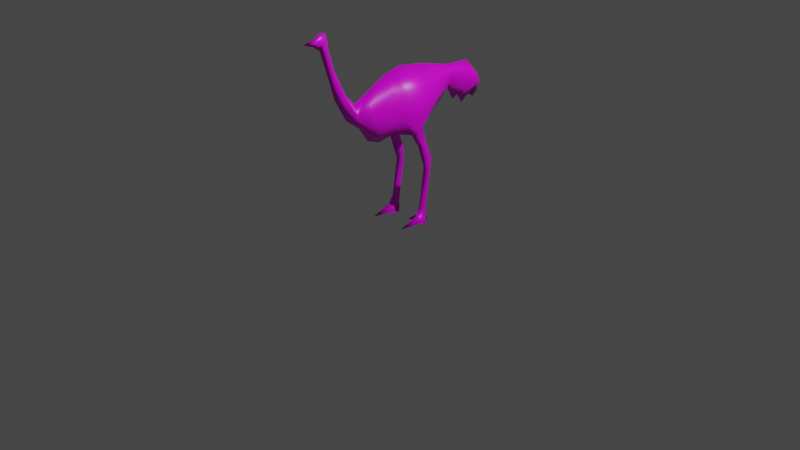 # Source: Ostrage.blend  (saved by Blender 3.2.14; exported with 4.5.12 LTS)
import bpy
from mathutils import Matrix  # noqa: F401  (used for matrix-valued properties, if any)

bpy.ops.wm.read_factory_settings(use_empty=True)
scene = bpy.context.scene
scene.name = 'Scene'

# ---- collections
col_collection = bpy.data.collections.new('Collection'); scene.collection.children.link(col_collection)

# ---- images (referenced by path relative to the original .blend; pixels are not part of the script)
import os
ASSET_DIR = os.environ.get("B2B_ASSET_DIR", "")  # directory of the original .blend (textures are referenced by path, not embedded)
HERE = os.path.dirname(os.path.abspath(__file__))  # packed textures are extracted next to this script under _unpacked/

def load_image(name, relpath, width, height, colorspace="sRGB"):
    """Load a texture the original file referenced (path relative to the .blend, or extracted next to this script)."""
    p = next((c for c in (os.path.join(HERE, relpath), os.path.join(ASSET_DIR, relpath)) if relpath and os.path.exists(c)), "")
    if p:
        img = bpy.data.images.load(p, check_existing=True)
        img.name = name
    else:  # same state as the original file: an image datablock whose file is absent (Cycles renders it pink)
        img = bpy.data.images.new(name, width, height)
        img.source = "FILE"
        img.filepath = "//" + (relpath or name)
    img.colorspace_settings.name = colorspace
    return img
img_ostragetex = load_image('OstrageTex', 'OstrageTex.png', 1024, 1024, 'sRGB')

# ---- materials (node trees are filled in below, after node groups)
mat_material = bpy.data.materials.new('Material')
mat_material.alpha_threshold = 0.0
mat_material.use_transparent_shadow = False
mat_material.line_color = (0.0, 0.0, 0.0, 1.0)

# ---- material node trees
mat_material.use_nodes = True; mat_material.node_tree.nodes.clear()
_N = mat_material.node_tree.nodes; _L = mat_material.node_tree.links
n0 = _N.new('ShaderNodeOutputMaterial'); n0.name = 'Material Output'; n0.location = (300, 300)
n1 = _N.new('ShaderNodeBsdfPrincipled'); n1.name = 'Principled BSDF'; n1.location = (10, 300)
n1.distribution = 'GGX'
n1.subsurface_method = 'RANDOM_WALK_SKIN'
n1.inputs[2].default_value = 0.4
n1.inputs[3].default_value = 1.45
n1.inputs[27].default_value = (0.0, 0.0, 0.0, 1.0)
n1.inputs[28].default_value = 1.0
n2 = _N.new('ShaderNodeTexImage'); n2.name = 'Image Texture'; n2.location = (-280, 280)
n2.image = img_ostragetex
_L.new(n1.outputs[0], n0.inputs[0])
_L.new(n2.outputs[0], n1.inputs[0])
n0.is_active_output = True

# ---- world
world_world = bpy.data.worlds.new('World'); scene.world = world_world
world_world.use_nodes = True; world_world.node_tree.nodes.clear()
_N = world_world.node_tree.nodes; _L = world_world.node_tree.links
n0 = _N.new('ShaderNodeOutputWorld'); n0.name = 'World Output'; n0.location = (300, 300)
n1 = _N.new('ShaderNodeBackground'); n1.name = 'Background'; n1.location = (10, 300)
n1.inputs[0].default_value = (0.05088, 0.05088, 0.05088, 1.0)
_L.new(n1.outputs[0], n0.inputs[0])
n0.is_active_output = True
world_world.color = (0.05088, 0.05088, 0.05088)
world_world.use_sun_shadow = False
world_world.sun_shadow_jitter_overblur = 0.0

# ---- cameras
cam_camera = bpy.data.cameras.new('Camera')
cam_camera.clip_end = 100.0
cam_camera.ortho_scale = 7.314

# ---- lights
light_light = bpy.data.lights.new('Light', 'POINT')
light_light.transmission_factor = 0.0
light_light.energy = 1000.0
light_light.shadow_soft_size = 0.1
light_light.shadow_maximum_resolution = 0.006
light_light.use_absolute_resolution = True

# ---- meshes
me_cube = bpy.data.meshes.new('Cube')
me_cube.from_pydata([(1.533e-16, 3.404e-32, 1.69), (1.427e-16, 0.311, 1.643), (1.229e-16, 0.6494, 1.554), (1.199e-16, 0.9262, 1.54), (8.272e-17, 1.097, 1.373), (3.794e-17, 1.087, 1.171), (2.884e-17, 1.032, 1.13), (4.098e-17, 0.9433, 1.185), (2.277e-17, 0.8681, 1.103), (4.629e-17, 0.7997, 1.208), (3.821e-17, 0.7336, 1.172), (0.04208, 0.6596, 1.369), (4.326e-17, 0.5434, 1.195), (2.536e-17, 0.1989, 1.114), (1.67e-17, 0.07519, 1.075), (-5.312e-18, -0.2632, 0.9761), (6.071e-18, -0.4101, 1.027), (0.0957, -0.4819, 1.202), (6.754e-17, -0.6767, 1.304), (1.191e-16, -0.8066, 1.537), (1.791e-16, -0.8886, 1.807), (2.307e-16, -0.9638, 2.039), (2.413e-16, -1.032, 2.087), (2.504e-16, -1.138, 2.128), (2.573e-16, -1.015, 2.159), (2.648e-16, -0.9775, 2.193), (2.642e-16, -0.8958, 2.19), (2.49e-16, -0.8756, 2.121), (2.261e-16, -0.8613, 2.018), (1.79e-16, -0.7968, 1.806), (1.214e-16, -0.6699, 1.547), (9.79e-17, -0.5673, 1.441), (1.153e-16, -0.4238, 1.519), (1.412e-16, -0.2051, 1.636), (0.222, -0.1325, 1.224), (0.1998, -0.01025, 1.037), (0.1998, 0.06418, 0.9043), (0.1998, 0.1211, 0.731), (0.1998, 0.1567, 0.6314), (0.1998, 0.09522, 0.2383), (0.1998, 0.04054, 0.1529), (0.1998, -0.1679, 0.07914), (0.2289, 0.1489, 0.07914), (0.1998, 0.1943, 0.07914), (0.1998, 0.1807, 0.2349), (0.1998, 0.2334, 0.6218), (0.1998, 0.2524, 0.7262), (0.1998, 0.2192, 0.8116), (0.1998, 0.1604, 0.9493), (0.1998, 0.1287, 1.094), (0.02211, -1.022, 2.121), (0.03994, -0.9421, 2.117), (0.03571, -0.905, 2.011), (0.04362, -0.8419, 1.799), (0.0634, -0.7265, 1.536), (0.099, -0.6001, 1.323), (0.2657, -0.0169, 1.231), (0.2311, 0.0543, 1.063), (0.2311, 0.1135, 0.9295), (0.2311, 0.1677, 0.7671), (0.2311, 0.1819, 0.6988), (0.2311, 0.1934, 0.6197), (0.2311, 0.1381, 0.2356), (0.2311, 0.1348, 0.1318), (0.3071, 0.07555, 0.07914), (0.0957, -0.4375, 1.396), (0.1173, -0.4443, 1.297), (0.1311, -0.2085, 1.485), (0.1538, -0.2597, 1.222), (0.04497, 0.6541, 1.504), (0.04497, 0.6565, 1.449), (0.2311, 0.009209, 1.511), (0.1737, 0.3455, 1.508), (0.1816, 0.3662, 1.356), (0.1161, 0.9009, 1.459), (0.09334, 1.027, 1.316), (0.1161, 0.8558, 1.371), (0.09334, 0.9223, 1.266), (0.144, 0.1236, 0.91), (0.144, 0.172, 0.7704), (0.144, 0.1891, 0.6992), (0.144, 0.192, 0.6024), (0.144, 0.1407, 0.2322), (0.144, 0.135, 0.1353), (0.07477, 0.058, 0.07914), (1.473e-16, -0.1013, 1.663), (0.1773, -0.1078, 1.497), (0.1998, 0.09266, 0.8177), (0.1998, 0.1875, 0.1546), (0.08199, 0.8057, 1.286), (0.03991, 0.8595, 1.214), (5.692e-18, -0.09399, 1.026), (0.2355, 0.2106, 1.298), (0.2017, 0.1812, 1.509), (1.472e-16, 0.1771, 1.663), (0.1907, 0.2495, 1.208), (3.253e-17, 0.337, 1.147), (0.1031, 0.4377, 1.277), (4.009e-17, -0.5143, 1.181), (0.1123, -0.3509, 1.104), (0.1352, -0.206, 1.084), (0.02234, -0.9611, 2.157), (0.01422, -0.9007, 2.151), (0.01989, -0.8915, 2.12), (0.2447, 0.0812, 0.07914), (0.1363, 0.06136, 0.07914), (0.1468, 0.1393, 0.07914), (7.15e-17, 0.6567, 1.322)], [], [(0, 71, 93, 94), (0, 85, 86, 71), (33, 32, 65, 67), (1, 72, 69, 2), (3, 2, 69, 74), (4, 3, 74, 75), (66, 68, 67, 65), (56, 92, 93, 71), (70, 69, 72, 73), (32, 31, 55, 65), (31, 30, 54, 55), (30, 29, 53, 54), (29, 28, 52, 53), (28, 103, 51, 52), (18, 55, 54, 19), (19, 54, 53, 20), (20, 53, 52, 21), (17, 55, 18, 98), (65, 55, 17, 66), (23, 22, 50), (16, 15, 100, 99), (67, 68, 34, 86), (85, 33, 67, 86), (56, 71, 86, 34), (11, 70, 73, 97), (70, 76, 74, 69), (75, 74, 76, 77), (38, 39, 62, 61), (45, 61, 62, 44), (37, 38, 61, 60), (46, 60, 61, 45), (47, 59, 60, 46), (87, 37, 60, 59), (59, 58, 36, 87), (48, 58, 59, 47), (49, 57, 58, 48), (35, 36, 58, 57), (38, 37, 80, 81), (37, 87, 79, 80), (79, 87, 36, 78), (39, 38, 81, 82), (44, 82, 81, 45), (45, 81, 80, 46), (46, 80, 79, 47), (47, 79, 78, 48), (48, 78, 14, 49), (36, 35, 14, 78), (34, 35, 57, 56), (56, 57, 49, 95, 92), (88, 83, 82, 44), (40, 39, 82, 83), (39, 40, 63, 62), (44, 62, 63, 88), (11, 89, 76, 70), (77, 76, 89, 90), (8, 7, 77, 90), (8, 90, 89, 9), (10, 9, 89, 11), (7, 6, 75, 77), (5, 4, 75, 6), (12, 97, 95, 96), (91, 35, 100, 15), (95, 97, 73, 92), (96, 95, 49, 13), (93, 72, 1, 94), (92, 73, 72, 93), (35, 91, 14), (14, 13, 49), (97, 12, 11), (24, 23, 50), (17, 98, 16, 99), (100, 34, 68, 99), (35, 34, 100), (99, 68, 66, 17), (50, 51, 101, 24), (21, 51, 50, 22), (26, 25, 101, 102), (51, 21, 52), (102, 103, 27, 26), (24, 101, 25), (103, 28, 27), (103, 102, 101, 51), (41, 104, 40), (41, 40, 105), (64, 63, 40, 104), (84, 105, 40, 83), (63, 64, 42), (84, 83, 106), (43, 88, 63, 42), (43, 106, 83, 88), (64, 104, 41, 105, 84, 106, 43, 42), (12, 107, 11), (11, 107, 10)])
me_cube.polygons.foreach_set('use_smooth', [True] * 93)
_uv = me_cube.uv_layers.new(name='UVMap')
_uv.uv.foreach_set('vector', [0.05413, 0.4409, 0.1922, 0.4084, 0.214, 0.4849, 0.09234, 0.5304, 0.05413, 0.4409, 0.04939, 0.3871, 0.1666, 0.3529, 0.1922, 0.4084, 0.04525, 0.3318, 0.0569, 0.2052, 0.1318, 0.1747, 0.1436, 0.3024, 0.1257, 0.5948, 0.2382, 0.5628, 0.2754, 0.7422, 0.2391, 0.7516, 0.2709, 0.8962, 0.2391, 0.7516, 0.2754, 0.7422, 0.3299, 0.867, 0.3622, 0.9707, 0.2709, 0.8962, 0.3299, 0.867, 0.3922, 0.916, 0.1791, 0.1503, 0.2582, 0.2229, 0.1436, 0.3024, 0.1318, 0.1747, 0.3069, 0.3473, 0.3164, 0.4631, 0.214, 0.4849, 0.1922, 0.4084, 0.3066, 0.7382, 0.2754, 0.7422, 0.2382, 0.5628, 0.3145, 0.5502, 0.0569, 0.2052, 0.06299, 0.1221, 0.1326, 0.08219, 0.1318, 0.1747, 0.732, 0.3505, 0.7612, 0.4483, 0.8214, 0.4546, 0.8136, 0.2798, 0.7612, 0.4483, 0.7701, 0.65, 0.8131, 0.6582, 0.8214, 0.4546, 0.7701, 0.65, 0.7549, 0.8034, 0.7936, 0.8119, 0.8131, 0.6582, 0.7549, 0.8034, 0.7537, 0.8751, 0.7866, 0.8867, 0.7936, 0.8119, 0.8974, 0.3007, 0.8136, 0.2798, 0.8214, 0.4546, 0.8861, 0.4853, 0.8861, 0.4853, 0.8214, 0.4546, 0.8131, 0.6582, 0.8526, 0.6789, 0.8526, 0.6789, 0.8131, 0.6582, 0.7936, 0.8119, 0.8309, 0.8477, 0.2158, 0.109, 0.1326, 0.08219, 0.1318, 0.01726, 0.2286, 0.05729, 0.1318, 0.1747, 0.1326, 0.08219, 0.2158, 0.109, 0.1791, 0.1503, 0.8974, 0.9627, 0.8531, 0.8996, 0.8309, 0.9172, 0.3206, 0.07954, 0.3856, 0.1261, 0.3385, 0.2109, 0.2904, 0.1489, 0.1436, 0.3024, 0.2582, 0.2229, 0.2875, 0.2902, 0.1666, 0.3529, 0.04939, 0.3871, 0.04525, 0.3318, 0.1436, 0.3024, 0.1666, 0.3529, 0.3069, 0.3473, 0.1922, 0.4084, 0.1666, 0.3529, 0.2875, 0.2902, 0.3534, 0.7303, 0.3066, 0.7382, 0.3145, 0.5502, 0.3732, 0.5869, 0.3066, 0.7382, 0.3657, 0.8432, 0.3299, 0.867, 0.2754, 0.7422, 0.3922, 0.916, 0.3299, 0.867, 0.3657, 0.8432, 0.4132, 0.8706, 0.6668, 0.271, 0.683, 0.4925, 0.6566, 0.4912, 0.6405, 0.2787, 0.6136, 0.2787, 0.6405, 0.2787, 0.6566, 0.4912, 0.6292, 0.4938, 0.6689, 0.2137, 0.6668, 0.271, 0.6405, 0.2787, 0.6409, 0.2375, 0.6067, 0.2314, 0.6409, 0.2375, 0.6405, 0.2787, 0.6136, 0.2787, 0.6038, 0.1935, 0.6382, 0.204, 0.6409, 0.2375, 0.6067, 0.2314, 0.6684, 0.1682, 0.6689, 0.2137, 0.6409, 0.2375, 0.6382, 0.204, 0.6382, 0.204, 0.633, 0.1164, 0.6681, 0.1196, 0.6684, 0.1682, 0.6003, 0.1168, 0.633, 0.1164, 0.6382, 0.204, 0.6038, 0.1935, 0.5923, 0.0381, 0.6345, 0.03972, 0.633, 0.1164, 0.6003, 0.1168, 0.6718, 0.03802, 0.6681, 0.1196, 0.633, 0.1164, 0.6345, 0.03972, 0.6668, 0.271, 0.6689, 0.2137, 0.7065, 0.2387, 0.7031, 0.2865, 0.6689, 0.2137, 0.6684, 0.1682, 0.7089, 0.2033, 0.7065, 0.2387, 0.7089, 0.2033, 0.6684, 0.1682, 0.6681, 0.1196, 0.7097, 0.1305, 0.683, 0.4925, 0.6668, 0.271, 0.7031, 0.2865, 0.7244, 0.4951, 0.6292, 0.4938, 0.591, 0.5046, 0.5791, 0.2944, 0.6136, 0.2787, 0.6136, 0.2787, 0.5791, 0.2944, 0.5706, 0.2458, 0.6067, 0.2314, 0.6067, 0.2314, 0.5706, 0.2458, 0.5654, 0.2085, 0.6038, 0.1935, 0.6038, 0.1935, 0.5654, 0.2085, 0.5631, 0.1343, 0.6003, 0.1168, 0.6003, 0.1168, 0.5631, 0.1343, 0.4842, 0.04763, 0.5923, 0.0381, 0.6681, 0.1196, 0.6718, 0.03802, 0.786, 0.04279, 0.7097, 0.1305, 0.2875, 0.2902, 0.4004, 0.3054, 0.3996, 0.3452, 0.3069, 0.3473, 0.3069, 0.3473, 0.3996, 0.3452, 0.4036, 0.3906, 0.37, 0.4708, 0.3164, 0.4631, 0.6358, 0.5289, 0.6132, 0.5626, 0.591, 0.5046, 0.6292, 0.4938, 0.6749, 0.535, 0.683, 0.4925, 0.7244, 0.4951, 0.7215, 0.5571, 0.683, 0.4925, 0.6749, 0.535, 0.6549, 0.5312, 0.6566, 0.4912, 0.6292, 0.4938, 0.6566, 0.4912, 0.6549, 0.5312, 0.6358, 0.5289, 0.3534, 0.7303, 0.4057, 0.8155, 0.3657, 0.8432, 0.3066, 0.7382, 0.4132, 0.8706, 0.3657, 0.8432, 0.4057, 0.8155, 0.4497, 0.8413, 0.5105, 0.8477, 0.4708, 0.8872, 0.4132, 0.8706, 0.4497, 0.8413, 0.5105, 0.8477, 0.4497, 0.8413, 0.4057, 0.8155, 0.4618, 0.8065, 0.4701, 0.77, 0.4618, 0.8065, 0.4057, 0.8155, 0.3534, 0.7303, 0.4708, 0.8872, 0.4873, 0.9378, 0.3922, 0.916, 0.4132, 0.8706, 0.4635, 0.9625, 0.3622, 0.9707, 0.3922, 0.916, 0.4873, 0.9378, 0.4401, 0.6421, 0.3732, 0.5869, 0.37, 0.4708, 0.4618, 0.5369, 0.4366, 0.2, 0.4004, 0.3054, 0.3385, 0.2109, 0.3856, 0.1261, 0.37, 0.4708, 0.3732, 0.5869, 0.3145, 0.5502, 0.3164, 0.4631, 0.4618, 0.5369, 0.37, 0.4708, 0.4036, 0.3906, 0.4833, 0.4671, 0.214, 0.4849, 0.2382, 0.5628, 0.1257, 0.5948, 0.09234, 0.5304, 0.3164, 0.4631, 0.3145, 0.5502, 0.2382, 0.5628, 0.214, 0.4849, 0.4004, 0.3054, 0.4366, 0.2, 0.5042, 0.2601, 0.5105, 0.4055, 0.4833, 0.4671, 0.4036, 0.3906, 0.3732, 0.5869, 0.4401, 0.6421, 0.3534, 0.7303, 0.8138, 0.942, 0.8974, 0.9627, 0.8309, 0.9172, 0.2158, 0.109, 0.2286, 0.05729, 0.3206, 0.07954, 0.2904, 0.1489, 0.3385, 0.2109, 0.2875, 0.2902, 0.2582, 0.2229, 0.2904, 0.1489, 0.4004, 0.3054, 0.2875, 0.2902, 0.3385, 0.2109, 0.2904, 0.1489, 0.2582, 0.2229, 0.1791, 0.1503, 0.2158, 0.109, 0.8309, 0.9172, 0.7866, 0.8867, 0.7834, 0.9176, 0.8138, 0.942, 0.8309, 0.8477, 0.7866, 0.8867, 0.8309, 0.9172, 0.8531, 0.8996, 0.7326, 0.9188, 0.7797, 0.9473, 0.7834, 0.9176, 0.7491, 0.8961, 0.7866, 0.8867, 0.8309, 0.8477, 0.7936, 0.8119, 0.7491, 0.8961, 0.7537, 0.8751, 0.7373, 0.871, 0.7326, 0.9188, 0.8138, 0.942, 0.7834, 0.9176, 0.7797, 0.9473, 0.7537, 0.8751, 0.7549, 0.8034, 0.7373, 0.871, 0.7537, 0.8751, 0.7491, 0.8961, 0.7834, 0.9176, 0.7866, 0.8867, 0.6655, 0.5442, 0.662, 0.5424, 0.6749, 0.535, 0.6655, 0.5442, 0.6749, 0.535, 0.6706, 0.573, 0.6578, 0.5401, 0.6549, 0.5312, 0.6749, 0.535, 0.662, 0.5424, 0.6673, 0.6073, 0.6706, 0.573, 0.6749, 0.535, 0.7215, 0.5571, 0.6549, 0.5312, 0.6578, 0.5401, 0.6524, 0.5427, 0.6673, 0.6073, 0.6132, 0.5626, 0.6451, 0.5609, 0.6451, 0.5429, 0.6358, 0.5289, 0.6549, 0.5312, 0.6524, 0.5427, 0.6451, 0.5429, 0.6451, 0.5609, 0.6132, 0.5626, 0.6358, 0.5289, 0.6578, 0.5401, 0.662, 0.5424, 0.6655, 0.5442, 0.6706, 0.573, 0.6673, 0.6073, 0.6451, 0.5609, 0.6451, 0.5429, 0.6524, 0.5427, 0.4401, 0.6421, 0.3929, 0.7219, 0.3534, 0.7303, 0.3534, 0.7303, 0.3929, 0.7219, 0.4701, 0.77])
me_cube.materials.append(mat_material)
me_cube.use_mirror_vertex_groups = False
me_cube.update()
arm_armature = bpy.data.armatures.new('Armature')  # bones are not reproduced

# ---- objects
ob_ostrage = bpy.data.objects.new('Ostrage', me_cube)
ob_light = bpy.data.objects.new('Light', light_light)
ob_camera = bpy.data.objects.new('Camera', cam_camera)
ob_empty = bpy.data.objects.new('Empty', None)
ob_armature = bpy.data.objects.new('Armature', arm_armature)

# ---- transforms, parenting, visibility, modifiers, constraints
ob_ostrage.parent = ob_armature
ob_ostrage.location = (0.0, 0.0, -0.06995)
ob_ostrage.lock_rotations_4d = False
ob_ostrage.empty_display_type = 'ARROWS'
ob_ostrage.lineart.crease_threshold = 0.0
_vg = ob_ostrage.vertex_groups.new(name='Pelvis')
for _i, _w in zip([1, 2, 10, 11, 12, 13, 72, 73, 92, 93, 94, 95, 96, 97, 107], [0.8442, 0.02415, 0.004473, 0.01447, 0.2068, 0.05475, 0.7208, 0.5565, 0.09531, 0.1051, 0.1026, 0.1108, 0.1097, 0.3951, 0.05807]): _vg.add([_i], _w, 'REPLACE')
_vg = ob_ostrage.vertex_groups.new(name='Back1')
for _i, _w in zip([0, 1, 33, 71, 85, 86, 93, 94], [0.7915, 0.1011, 0.01038, 0.0528, 0.151, 0.0189, 0.05913, 0.8378]): _vg.add([_i], _w, 'REPLACE')
_vg = ob_ostrage.vertex_groups.new(name='Back2')
for _i, _w in zip([0, 15, 16, 17, 32, 33, 34, 65, 66, 67, 68, 71, 85, 86, 91, 93, 98, 99, 100], [0.165, 0.05206, 0.05927, 0.02503, 0.07965, 0.8707, 0.06105, 0.05711, 0.05318, 0.7653, 0.27, 0.1647, 0.8144, 0.6037, 0.004827, 0.003396, 0.003485, 0.0912, 0.0746]): _vg.add([_i], _w, 'REPLACE')
_vg = ob_ostrage.vertex_groups.new(name='Back3')
for _i, _w in zip([15, 16, 17, 18, 30, 31, 32, 33, 34, 55, 65, 66, 67, 68, 86, 91, 98, 99, 100], [0.2146, 0.3542, 0.6442, 0.4917, 0.0597, 0.8434, 0.9055, 0.08469, 0.02534, 0.5371, 0.8627, 0.7608, 0.1064, 0.2419, 0.02862, 0.07782, 0.5493, 0.3948, 0.1527]): _vg.add([_i], _w, 'REPLACE')
_vg = ob_ostrage.vertex_groups.new(name='Neck1')
for _i, _w in zip([15, 16, 17, 18, 19, 30, 31, 54, 55, 65, 66, 68, 98, 99, 100], [0.0619, 0.1123, 0.1743, 0.5014, 0.9641, 0.9191, 0.1414, 0.9699, 0.4506, 0.05036, 0.08175, 0.01842, 0.2871, 0.08077, 0.009474]): _vg.add([_i], _w, 'REPLACE')
_vg = ob_ostrage.vertex_groups.new(name='Neck2')
for _i, _w in zip([19, 20, 28, 29, 53], [0.01186, 0.9903, 0.005619, 0.962, 0.9837]): _vg.add([_i], _w, 'REPLACE')
_vg = ob_ostrage.vertex_groups.new(name='Neck3')
for _i, _w in zip([21, 22, 23, 25, 26, 27, 28, 51, 52, 101, 102, 103], [0.843, 0.1227, 0.03394, 0.04873, 0.3452, 0.8828, 0.9731, 0.1395, 0.964, 0.04577, 0.5177, 0.8212]): _vg.add([_i], _w, 'REPLACE')
_vg = ob_ostrage.vertex_groups.new(name='Head')
for _i, _w in zip([21, 22, 23, 24, 25, 26, 27, 50, 51, 101, 102, 103], [0.2098, 0.885, 0.9606, 0.9889, 0.9509, 0.6553, 0.1147, 0.9874, 0.8628, 0.9525, 0.482, 0.1777]): _vg.add([_i], _w, 'REPLACE')
_vg = ob_ostrage.vertex_groups.new(name='L_Hip')
for _i, _w in zip([12, 13, 14, 15, 16, 17, 34, 35, 49, 56, 66, 67, 68, 71, 72, 73, 86, 91, 92, 93, 94, 95, 96, 97, 98, 99, 100, 107], [0.1003, 0.2484, 0.09229, 0.1677, 0.1174, 0.05251, 0.4358, 0.01261, 0.05967, 0.4879, 0.03706, 0.07703, 0.209, 0.6962, 0.1543, 0.2246, 0.2579, 0.1288, 0.7163, 0.7787, 0.02218, 0.5312, 0.2541, 0.1837, 0.03437, 0.1639, 0.3295, 0.005909]): _vg.add([_i], _w, 'REPLACE')
_vg = ob_ostrage.vertex_groups.new(name='L_ULeg')
for _i, _w in zip([12, 13, 14, 15, 16, 17, 34, 35, 36, 37, 46, 47, 48, 49, 56, 57, 58, 59, 60, 66, 67, 68, 71, 73, 78, 79, 80, 86, 87, 91, 92, 95, 96, 97, 98, 99, 100], [0.08951, 0.4813, 0.7651, 0.2559, 0.1618, 0.05739, 0.448, 0.9375, 1.003, 0.7667, 0.4768, 0.9651, 0.9973, 0.9161, 0.4961, 0.9849, 0.9977, 0.8782, 0.2472, 0.03826, 0.00817, 0.2072, 0.04549, 0.06703, 0.9975, 0.9728, 0.04422, 0.05193, 1.006, 0.4538, 0.1373, 0.2751, 0.2396, 0.09086, 0.05075, 0.1742, 0.3157]): _vg.add([_i], _w, 'REPLACE')
_vg = ob_ostrage.vertex_groups.new(name='L_LLeg')
for _i, _w in zip([37, 38, 39, 40, 42, 43, 44, 45, 46, 47, 59, 60, 61, 62, 63, 64, 79, 80, 81, 82, 83, 84, 88, 104, 105, 106], [0.2332, 0.9836, 0.973, 0.1068, 0.5126, 0.5576, 0.9972, 0.9879, 0.5232, 0.01943, 0.1218, 0.7528, 1.001, 0.9916, 0.8322, 0.138, 0.004364, 0.9529, 0.9988, 0.9989, 0.9433, 0.07624, 0.929, 0.149, 0.05361, 0.508]): _vg.add([_i], _w, 'REPLACE')
_vg = ob_ostrage.vertex_groups.new(name='L_Foot')
for _i, _w in zip([39, 40, 41, 42, 43, 63, 64, 83, 84, 88, 104, 105, 106], [0.004075, 0.8932, 0.9952, 0.4874, 0.4424, 0.1678, 0.862, 0.05674, 0.9238, 0.071, 0.851, 0.9464, 0.492]): _vg.add([_i], _w, 'REPLACE')
_vg = ob_ostrage.vertex_groups.new(name='Tail1')
for _i, _w in zip([1, 2, 3, 7, 8, 9, 10, 11, 12, 13, 69, 70, 72, 73, 74, 76, 77, 89, 90, 95, 96, 97, 107], [0.01271, 0.9426, 0.09095, 0.007203, 0.07956, 0.1578, 0.2743, 0.8272, 0.4393, 0.0845, 0.9808, 0.9595, 0.07666, 0.1133, 0.05922, 0.07251, 0.003719, 0.1348, 0.07855, 0.02826, 0.1745, 0.2521, 0.6716]): _vg.add([_i], _w, 'REPLACE')
_vg = ob_ostrage.vertex_groups.new(name='Tail2')
for _i, _w in zip([3, 4, 6, 7, 8, 9, 10, 11, 12, 74, 75, 76, 77, 89, 90, 107], [0.789, 0.1243, 0.00484, 0.07921, 0.1448, 0.333, 0.3434, 0.0737, 0.04564, 0.8371, 0.08945, 0.7954, 0.1638, 0.6159, 0.2892, 0.1147]): _vg.add([_i], _w, 'REPLACE')
_vg = ob_ostrage.vertex_groups.new(name='Tail3')
for _i, _w in zip([3, 4, 5, 6, 7, 8, 9, 10, 11, 12, 74, 75, 76, 77, 89, 90, 107], [0.1174, 0.8619, 0.9893, 0.961, 0.8869, 0.7593, 0.4786, 0.3214, 0.01761, 0.01891, 0.102, 0.9004, 0.1279, 0.8064, 0.2341, 0.6208, 0.0851]): _vg.add([_i], _w, 'REPLACE')
_vg = ob_ostrage.vertex_groups.new(name='R_Hip')
for _i, _w in zip([12, 13, 14, 15, 16, 17, 68, 91, 95, 96, 97, 98, 99, 100], [0.07721, 0.1041, 0.07431, 0.242, 0.1916, 0.01612, 0.01867, 0.2787, 0.0135, 0.1825, 0.01506, 0.0358, 0.09222, 0.09344]): _vg.add([_i], _w, 'REPLACE')
_vg = ob_ostrage.vertex_groups.new(name='R_ULeg')
_vg = ob_ostrage.vertex_groups.new(name='R_LLeg')
_vg = ob_ostrage.vertex_groups.new(name='R_Foot')
_m = ob_ostrage.modifiers.new('Mirror', 'MIRROR')
_m = ob_ostrage.modifiers.new('Armature', 'ARMATURE')
_m.object = ob_armature
ob_light.location = (4.076, 1.005, 5.904)
ob_light.rotation_euler = (0.6503, 0.05522, 1.866)
ob_light.lock_rotations_4d = False
ob_light.empty_display_type = 'ARROWS'
ob_light.color = (0.0, 0.0, 0.0, 0.0)
ob_light.lineart.crease_threshold = 0.0
ob_camera.location = (7.359, -6.926, 4.958)
ob_camera.rotation_euler = (1.109, 0.0, 0.8149)
ob_camera.lock_rotations_4d = False
ob_camera.empty_display_type = 'ARROWS'
ob_camera.color = (0.0, 0.0, 0.0, 0.0)
ob_camera.display_type = 'WIRE'
ob_camera.lineart.crease_threshold = 0.0
ob_empty.location = (2.721e-16, -0.2561, 1.226)
ob_empty.rotation_euler = (1.571, -0.0, 1.571)
ob_empty.scale = (0.7126, 0.7126, 0.7126)
ob_empty.empty_display_type = 'IMAGE'
ob_empty.empty_display_size = 5.0
ob_empty.empty_image_depth = 'BACK'
ob_empty.show_empty_image_perspective = False
ob_empty.empty_image_side = 'FRONT'
ob_armature.location = (0.0, 0.0, 0.0)
ob_armature.show_in_front = True

# ---- collection membership
col_collection.objects.link(ob_ostrage)
col_collection.objects.link(ob_light)
col_collection.objects.link(ob_camera)
col_collection.objects.link(ob_empty)
col_collection.objects.link(ob_armature)

# ---- scene / render settings (as saved in the file)
scene.camera = ob_camera
scene.frame_start = 1; scene.frame_end = 40; scene.frame_set(0)
scene.render.engine = 'BLENDER_EEVEE_NEXT'
scene.cycles.sampling_pattern = 'TABULATED_SOBOL'
scene.cycles.use_light_tree = False
scene.view_settings.view_transform = 'Filmic'
bpy.context.view_layer.update()

